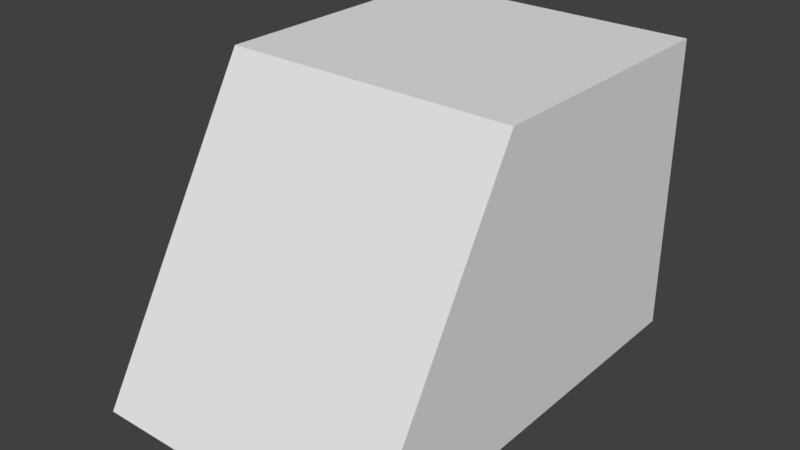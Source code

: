 # Source: pipe-to-ground.blend  (saved by Blender 2.93.20; exported with 4.5.12 LTS)
import bpy
from mathutils import Matrix  # noqa: F401  (used for matrix-valued properties, if any)

bpy.ops.wm.read_factory_settings(use_empty=True)
scene = bpy.context.scene
scene.name = 'Scene'

# ---- collections
col_collection_1 = bpy.data.collections.new('Collection 1'); scene.collection.children.link(col_collection_1)

# ---- materials (node trees are filled in below, after node groups)
mat_material = bpy.data.materials.new('Material')
mat_material.alpha_threshold = 0.0
mat_material.use_transparent_shadow = False
mat_material.roughness = 0.5
mat_material.line_color = (0.0, 0.0, 0.0, 1.0)

# ---- material node trees

# ---- world
world_world = bpy.data.worlds.new('World'); scene.world = world_world
world_world.color = (0.05088, 0.05088, 0.05088)
world_world.use_sun_shadow = False
world_world.sun_shadow_jitter_overblur = 0.0
world_world.cycles.sampling_method = 'MANUAL'

# ---- meshes
me_cube = bpy.data.meshes.new('Cube')
me_cube.from_pydata([(0.25, 0.5, 0.0), (0.25, -0.25, 0.0), (-0.25, -0.25, 0.0), (-0.25, 0.5, 0.0), (0.25, 0.5, 0.5), (0.25, 0.04308, 0.5), (-0.25, 0.04308, 0.5), (-0.25, 0.5, 0.5)], [], [(0, 1, 2, 3), (4, 7, 6, 5), (0, 4, 5, 1), (1, 5, 6, 2), (2, 6, 7, 3), (4, 0, 3, 7)])
me_cube.materials.append(mat_material)
me_cube.use_remesh_preserve_volume = False
me_cube.use_remesh_preserve_attributes = False
me_cube.use_mirror_vertex_groups = False
me_cube.update()

# ---- objects
ob_cube = bpy.data.objects.new('Cube', me_cube)

# ---- transforms, parenting, visibility, modifiers, constraints
ob_cube.location = (0.0, 0.0, 0.0)
ob_cube.lock_rotations_4d = False
ob_cube.empty_display_type = 'ARROWS'
ob_cube.lineart.crease_threshold = 0.0

# ---- collection membership
col_collection_1.objects.link(ob_cube)

# ---- scene / render settings (as saved in the file)
scene.frame_start = 1; scene.frame_end = 250; scene.frame_set(1)
scene.render.engine = 'BLENDER_EEVEE_NEXT'
scene.render.resolution_percentage = 50
scene.render.dither_intensity = 0.0
scene.cycles.use_denoising = False
scene.cycles.samples = 128
scene.cycles.sampling_pattern = 'TABULATED_SOBOL'
scene.cycles.use_adaptive_sampling = False
scene.cycles.use_light_tree = False
scene.cycles.blur_glossy = 0.0
scene.cycles.sample_clamp_indirect = 0.0
scene.view_settings.view_transform = 'Standard'
bpy.context.view_layer.update()

# ---- added for rendering (the .blend has no active camera and no usable light): camera, sun
cam_auto = bpy.data.cameras.new('AutoCamera')
cam_auto.lens = 50.0
cam_auto.sensor_width = 36.0
cam_auto.clip_end = 1000.0
ob_auto_camera = bpy.data.objects.new('AutoCamera', cam_auto)
scene.collection.objects.link(ob_auto_camera)
ob_auto_camera.location = (0.9537, -1.01944, 1.01296)
ob_auto_camera.rotation_euler = (1.09748, -7.21219e-08, 0.694738)
scene.camera = ob_auto_camera
light_auto_sun = bpy.data.lights.new('AutoSun', 'SUN')
light_auto_sun.energy = 3.0
light_auto_sun.angle = 0.0523599
ob_auto_sun = bpy.data.objects.new('AutoSun', light_auto_sun)
scene.collection.objects.link(ob_auto_sun)
ob_auto_sun.rotation_euler = (0.872665, 0.174533, 0.523599)
bpy.context.view_layer.update()
